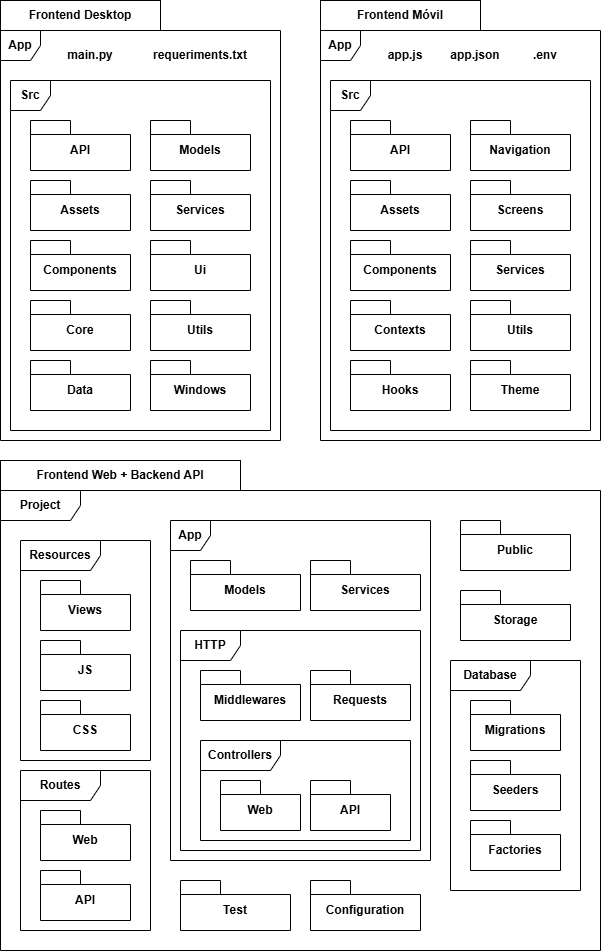

The diagram above was exported from draw.io. Its source (the exported page's mxGraphModel, read from the mxfile embedded in the PNG):
<mxGraphModel dx="1426" dy="751" grid="1" gridSize="10" guides="1" tooltips="1" connect="1" arrows="1" fold="1" page="1" pageScale="1" pageWidth="827" pageHeight="1169" math="0" shadow="0">
  <root>
    <mxCell id="0" />
    <mxCell id="1" parent="0" />
    <mxCell id="YNGygFP7PX8f5DFG1NsE-1" value="API" style="shape=folder;fontStyle=1;spacingTop=10;tabWidth=40;tabHeight=14;tabPosition=left;html=1;whiteSpace=wrap;" parent="1" vertex="1">
      <mxGeometry x="70" y="160" width="100" height="50" as="geometry" />
    </mxCell>
    <mxCell id="HLoQMI4ubxQXa2VBHNji-1" value="Assets" style="shape=folder;fontStyle=1;spacingTop=10;tabWidth=40;tabHeight=14;tabPosition=left;html=1;whiteSpace=wrap;" parent="1" vertex="1">
      <mxGeometry x="70" y="220" width="100" height="50" as="geometry" />
    </mxCell>
    <mxCell id="HLoQMI4ubxQXa2VBHNji-2" value="Components" style="shape=folder;fontStyle=1;spacingTop=10;tabWidth=40;tabHeight=14;tabPosition=left;html=1;whiteSpace=wrap;" parent="1" vertex="1">
      <mxGeometry x="70" y="280" width="100" height="50" as="geometry" />
    </mxCell>
    <mxCell id="HLoQMI4ubxQXa2VBHNji-3" value="Core" style="shape=folder;fontStyle=1;spacingTop=10;tabWidth=40;tabHeight=14;tabPosition=left;html=1;whiteSpace=wrap;" parent="1" vertex="1">
      <mxGeometry x="70" y="340" width="100" height="50" as="geometry" />
    </mxCell>
    <mxCell id="HLoQMI4ubxQXa2VBHNji-4" value="Data" style="shape=folder;fontStyle=1;spacingTop=10;tabWidth=40;tabHeight=14;tabPosition=left;html=1;whiteSpace=wrap;" parent="1" vertex="1">
      <mxGeometry x="70" y="400" width="100" height="50" as="geometry" />
    </mxCell>
    <mxCell id="HLoQMI4ubxQXa2VBHNji-5" value="Models" style="shape=folder;fontStyle=1;spacingTop=10;tabWidth=40;tabHeight=14;tabPosition=left;html=1;whiteSpace=wrap;" parent="1" vertex="1">
      <mxGeometry x="190" y="160" width="100" height="50" as="geometry" />
    </mxCell>
    <mxCell id="HLoQMI4ubxQXa2VBHNji-6" value="Services" style="shape=folder;fontStyle=1;spacingTop=10;tabWidth=40;tabHeight=14;tabPosition=left;html=1;whiteSpace=wrap;" parent="1" vertex="1">
      <mxGeometry x="190" y="220" width="100" height="50" as="geometry" />
    </mxCell>
    <mxCell id="HLoQMI4ubxQXa2VBHNji-7" value="Ui" style="shape=folder;fontStyle=1;spacingTop=10;tabWidth=40;tabHeight=14;tabPosition=left;html=1;whiteSpace=wrap;" parent="1" vertex="1">
      <mxGeometry x="190" y="280" width="100" height="50" as="geometry" />
    </mxCell>
    <mxCell id="HLoQMI4ubxQXa2VBHNji-8" value="Utils" style="shape=folder;fontStyle=1;spacingTop=10;tabWidth=40;tabHeight=14;tabPosition=left;html=1;whiteSpace=wrap;" parent="1" vertex="1">
      <mxGeometry x="190" y="340" width="100" height="50" as="geometry" />
    </mxCell>
    <mxCell id="HLoQMI4ubxQXa2VBHNji-9" value="Windows" style="shape=folder;fontStyle=1;spacingTop=10;tabWidth=40;tabHeight=14;tabPosition=left;html=1;whiteSpace=wrap;" parent="1" vertex="1">
      <mxGeometry x="190" y="400" width="100" height="50" as="geometry" />
    </mxCell>
    <mxCell id="HLoQMI4ubxQXa2VBHNji-10" value="Src" style="shape=umlFrame;whiteSpace=wrap;html=1;pointerEvents=0;width=40;height=30;fontStyle=1" parent="1" vertex="1">
      <mxGeometry x="50" y="120" width="260" height="350" as="geometry" />
    </mxCell>
    <mxCell id="HLoQMI4ubxQXa2VBHNji-11" value="main.py" style="text;html=1;whiteSpace=wrap;strokeColor=none;fillColor=none;align=center;verticalAlign=middle;rounded=0;fontStyle=1" parent="1" vertex="1">
      <mxGeometry x="90" y="80" width="80" height="30" as="geometry" />
    </mxCell>
    <mxCell id="HLoQMI4ubxQXa2VBHNji-12" value="requeriments.txt" style="text;html=1;whiteSpace=wrap;strokeColor=none;fillColor=none;align=center;verticalAlign=middle;rounded=0;fontStyle=1" parent="1" vertex="1">
      <mxGeometry x="170" y="80" width="140" height="30" as="geometry" />
    </mxCell>
    <mxCell id="HLoQMI4ubxQXa2VBHNji-13" value="App" style="shape=umlFrame;whiteSpace=wrap;html=1;pointerEvents=0;width=40;height=30;fontStyle=1" parent="1" vertex="1">
      <mxGeometry x="40" y="70" width="280" height="410" as="geometry" />
    </mxCell>
    <mxCell id="HLoQMI4ubxQXa2VBHNji-14" value="Frontend Desktop" style="rounded=0;whiteSpace=wrap;html=1;fontStyle=1" parent="1" vertex="1">
      <mxGeometry x="40" y="40" width="160" height="30" as="geometry" />
    </mxCell>
    <mxCell id="HLoQMI4ubxQXa2VBHNji-15" value="API" style="shape=folder;fontStyle=1;spacingTop=10;tabWidth=40;tabHeight=14;tabPosition=left;html=1;whiteSpace=wrap;" parent="1" vertex="1">
      <mxGeometry x="390" y="160" width="100" height="50" as="geometry" />
    </mxCell>
    <mxCell id="HLoQMI4ubxQXa2VBHNji-16" value="Assets" style="shape=folder;fontStyle=1;spacingTop=10;tabWidth=40;tabHeight=14;tabPosition=left;html=1;whiteSpace=wrap;" parent="1" vertex="1">
      <mxGeometry x="390" y="220" width="100" height="50" as="geometry" />
    </mxCell>
    <mxCell id="HLoQMI4ubxQXa2VBHNji-17" value="Components" style="shape=folder;fontStyle=1;spacingTop=10;tabWidth=40;tabHeight=14;tabPosition=left;html=1;whiteSpace=wrap;" parent="1" vertex="1">
      <mxGeometry x="390" y="280" width="100" height="50" as="geometry" />
    </mxCell>
    <mxCell id="HLoQMI4ubxQXa2VBHNji-18" value="Contexts" style="shape=folder;fontStyle=1;spacingTop=10;tabWidth=40;tabHeight=14;tabPosition=left;html=1;whiteSpace=wrap;" parent="1" vertex="1">
      <mxGeometry x="390" y="340" width="100" height="50" as="geometry" />
    </mxCell>
    <mxCell id="HLoQMI4ubxQXa2VBHNji-19" value="Hooks" style="shape=folder;fontStyle=1;spacingTop=10;tabWidth=40;tabHeight=14;tabPosition=left;html=1;whiteSpace=wrap;" parent="1" vertex="1">
      <mxGeometry x="390" y="400" width="100" height="50" as="geometry" />
    </mxCell>
    <mxCell id="HLoQMI4ubxQXa2VBHNji-20" value="Navigation" style="shape=folder;fontStyle=1;spacingTop=10;tabWidth=40;tabHeight=14;tabPosition=left;html=1;whiteSpace=wrap;" parent="1" vertex="1">
      <mxGeometry x="510" y="160" width="100" height="50" as="geometry" />
    </mxCell>
    <mxCell id="HLoQMI4ubxQXa2VBHNji-21" value="Screens" style="shape=folder;fontStyle=1;spacingTop=10;tabWidth=40;tabHeight=14;tabPosition=left;html=1;whiteSpace=wrap;" parent="1" vertex="1">
      <mxGeometry x="510" y="220" width="100" height="50" as="geometry" />
    </mxCell>
    <mxCell id="HLoQMI4ubxQXa2VBHNji-22" value="Services" style="shape=folder;fontStyle=1;spacingTop=10;tabWidth=40;tabHeight=14;tabPosition=left;html=1;whiteSpace=wrap;" parent="1" vertex="1">
      <mxGeometry x="510" y="280" width="100" height="50" as="geometry" />
    </mxCell>
    <mxCell id="HLoQMI4ubxQXa2VBHNji-23" value="Utils" style="shape=folder;fontStyle=1;spacingTop=10;tabWidth=40;tabHeight=14;tabPosition=left;html=1;whiteSpace=wrap;" parent="1" vertex="1">
      <mxGeometry x="510" y="340" width="100" height="50" as="geometry" />
    </mxCell>
    <mxCell id="HLoQMI4ubxQXa2VBHNji-24" value="Theme" style="shape=folder;fontStyle=1;spacingTop=10;tabWidth=40;tabHeight=14;tabPosition=left;html=1;whiteSpace=wrap;" parent="1" vertex="1">
      <mxGeometry x="510" y="400" width="100" height="50" as="geometry" />
    </mxCell>
    <mxCell id="HLoQMI4ubxQXa2VBHNji-25" value="Src" style="shape=umlFrame;whiteSpace=wrap;html=1;pointerEvents=0;width=40;height=30;fontStyle=1" parent="1" vertex="1">
      <mxGeometry x="370" y="120" width="260" height="350" as="geometry" />
    </mxCell>
    <mxCell id="HLoQMI4ubxQXa2VBHNji-26" value="app.js" style="text;html=1;whiteSpace=wrap;strokeColor=none;fillColor=none;align=center;verticalAlign=middle;rounded=0;fontStyle=1" parent="1" vertex="1">
      <mxGeometry x="410" y="80" width="70" height="30" as="geometry" />
    </mxCell>
    <mxCell id="HLoQMI4ubxQXa2VBHNji-27" value="app.json" style="text;html=1;whiteSpace=wrap;strokeColor=none;fillColor=none;align=center;verticalAlign=middle;rounded=0;fontStyle=1" parent="1" vertex="1">
      <mxGeometry x="480" y="80" width="70" height="30" as="geometry" />
    </mxCell>
    <mxCell id="HLoQMI4ubxQXa2VBHNji-28" value="App" style="shape=umlFrame;whiteSpace=wrap;html=1;pointerEvents=0;width=40;height=30;fontStyle=1" parent="1" vertex="1">
      <mxGeometry x="360" y="70" width="280" height="410" as="geometry" />
    </mxCell>
    <mxCell id="HLoQMI4ubxQXa2VBHNji-29" value="Frontend Móvil" style="rounded=0;whiteSpace=wrap;html=1;fontStyle=1" parent="1" vertex="1">
      <mxGeometry x="360" y="40" width="160" height="30" as="geometry" />
    </mxCell>
    <mxCell id="HLoQMI4ubxQXa2VBHNji-30" value=".env" style="text;html=1;whiteSpace=wrap;strokeColor=none;fillColor=none;align=center;verticalAlign=middle;rounded=0;fontStyle=1" parent="1" vertex="1">
      <mxGeometry x="550" y="80" width="70" height="30" as="geometry" />
    </mxCell>
    <mxCell id="HLoQMI4ubxQXa2VBHNji-36" value="Views" style="shape=folder;fontStyle=1;spacingTop=10;tabWidth=40;tabHeight=14;tabPosition=left;html=1;whiteSpace=wrap;" parent="1" vertex="1">
      <mxGeometry x="80" y="620" width="90" height="50" as="geometry" />
    </mxCell>
    <mxCell id="HLoQMI4ubxQXa2VBHNji-37" value="JS" style="shape=folder;fontStyle=1;spacingTop=10;tabWidth=40;tabHeight=14;tabPosition=left;html=1;whiteSpace=wrap;" parent="1" vertex="1">
      <mxGeometry x="80" y="680" width="90" height="50" as="geometry" />
    </mxCell>
    <mxCell id="HLoQMI4ubxQXa2VBHNji-41" value="CSS" style="shape=folder;fontStyle=1;spacingTop=10;tabWidth=40;tabHeight=14;tabPosition=left;html=1;whiteSpace=wrap;" parent="1" vertex="1">
      <mxGeometry x="80" y="740" width="90" height="50" as="geometry" />
    </mxCell>
    <mxCell id="HLoQMI4ubxQXa2VBHNji-42" value="Public" style="shape=folder;fontStyle=1;spacingTop=10;tabWidth=40;tabHeight=14;tabPosition=left;html=1;whiteSpace=wrap;" parent="1" vertex="1">
      <mxGeometry x="500" y="560" width="110" height="50" as="geometry" />
    </mxCell>
    <mxCell id="HLoQMI4ubxQXa2VBHNji-46" value="Resources" style="shape=umlFrame;whiteSpace=wrap;html=1;pointerEvents=0;width=80;height=30;fontStyle=1" parent="1" vertex="1">
      <mxGeometry x="60" y="580" width="130" height="220" as="geometry" />
    </mxCell>
    <mxCell id="HLoQMI4ubxQXa2VBHNji-49" value="Project" style="shape=umlFrame;whiteSpace=wrap;html=1;pointerEvents=0;width=80;height=30;fontStyle=1" parent="1" vertex="1">
      <mxGeometry x="40" y="530" width="600" height="460" as="geometry" />
    </mxCell>
    <mxCell id="HLoQMI4ubxQXa2VBHNji-50" value="Frontend Web + Backend API" style="rounded=0;whiteSpace=wrap;html=1;fontStyle=1" parent="1" vertex="1">
      <mxGeometry x="40" y="500" width="240" height="30" as="geometry" />
    </mxCell>
    <mxCell id="HLoQMI4ubxQXa2VBHNji-69" value="Web" style="shape=folder;fontStyle=1;spacingTop=10;tabWidth=40;tabHeight=14;tabPosition=left;html=1;whiteSpace=wrap;" parent="1" vertex="1">
      <mxGeometry x="80" y="850" width="90" height="50" as="geometry" />
    </mxCell>
    <mxCell id="HLoQMI4ubxQXa2VBHNji-70" value="Routes" style="shape=umlFrame;whiteSpace=wrap;html=1;pointerEvents=0;width=80;height=30;fontStyle=1" parent="1" vertex="1">
      <mxGeometry x="60" y="810" width="130" height="160" as="geometry" />
    </mxCell>
    <mxCell id="HLoQMI4ubxQXa2VBHNji-71" value="Models" style="shape=folder;fontStyle=1;spacingTop=10;tabWidth=40;tabHeight=14;tabPosition=left;html=1;whiteSpace=wrap;" parent="1" vertex="1">
      <mxGeometry x="230" y="600" width="110" height="50" as="geometry" />
    </mxCell>
    <mxCell id="HLoQMI4ubxQXa2VBHNji-72" value="App" style="shape=umlFrame;whiteSpace=wrap;html=1;pointerEvents=0;width=40;height=30;fontStyle=1" parent="1" vertex="1">
      <mxGeometry x="210" y="560" width="260" height="340" as="geometry" />
    </mxCell>
    <mxCell id="HLoQMI4ubxQXa2VBHNji-73" value="Services" style="shape=folder;fontStyle=1;spacingTop=10;tabWidth=40;tabHeight=14;tabPosition=left;html=1;whiteSpace=wrap;" parent="1" vertex="1">
      <mxGeometry x="350" y="600" width="110" height="50" as="geometry" />
    </mxCell>
    <mxCell id="HLoQMI4ubxQXa2VBHNji-74" value="API" style="shape=folder;fontStyle=1;spacingTop=10;tabWidth=40;tabHeight=14;tabPosition=left;html=1;whiteSpace=wrap;" parent="1" vertex="1">
      <mxGeometry x="80" y="910" width="90" height="50" as="geometry" />
    </mxCell>
    <mxCell id="HLoQMI4ubxQXa2VBHNji-75" value="HTTP" style="shape=umlFrame;whiteSpace=wrap;html=1;pointerEvents=0;width=60;height=30;fontStyle=1" parent="1" vertex="1">
      <mxGeometry x="220" y="670" width="240" height="220" as="geometry" />
    </mxCell>
    <mxCell id="HLoQMI4ubxQXa2VBHNji-76" value="Middlewares" style="shape=folder;fontStyle=1;spacingTop=10;tabWidth=40;tabHeight=14;tabPosition=left;html=1;whiteSpace=wrap;" parent="1" vertex="1">
      <mxGeometry x="240" y="710" width="100" height="50" as="geometry" />
    </mxCell>
    <mxCell id="HLoQMI4ubxQXa2VBHNji-77" value="Requests" style="shape=folder;fontStyle=1;spacingTop=10;tabWidth=40;tabHeight=14;tabPosition=left;html=1;whiteSpace=wrap;" parent="1" vertex="1">
      <mxGeometry x="350" y="710" width="100" height="50" as="geometry" />
    </mxCell>
    <mxCell id="HLoQMI4ubxQXa2VBHNji-78" value="Controllers" style="shape=umlFrame;whiteSpace=wrap;html=1;pointerEvents=0;width=80;height=30;fontStyle=1" parent="1" vertex="1">
      <mxGeometry x="240" y="780" width="210" height="100" as="geometry" />
    </mxCell>
    <mxCell id="HLoQMI4ubxQXa2VBHNji-79" value="Web" style="shape=folder;fontStyle=1;spacingTop=10;tabWidth=40;tabHeight=14;tabPosition=left;html=1;whiteSpace=wrap;" parent="1" vertex="1">
      <mxGeometry x="260" y="820" width="80" height="50" as="geometry" />
    </mxCell>
    <mxCell id="HLoQMI4ubxQXa2VBHNji-80" value="API" style="shape=folder;fontStyle=1;spacingTop=10;tabWidth=40;tabHeight=14;tabPosition=left;html=1;whiteSpace=wrap;" parent="1" vertex="1">
      <mxGeometry x="350" y="820" width="80" height="50" as="geometry" />
    </mxCell>
    <mxCell id="HLoQMI4ubxQXa2VBHNji-81" value="Migrations" style="shape=folder;fontStyle=1;spacingTop=10;tabWidth=40;tabHeight=14;tabPosition=left;html=1;whiteSpace=wrap;" parent="1" vertex="1">
      <mxGeometry x="510" y="740" width="90" height="50" as="geometry" />
    </mxCell>
    <mxCell id="HLoQMI4ubxQXa2VBHNji-82" value="Database" style="shape=umlFrame;whiteSpace=wrap;html=1;pointerEvents=0;width=80;height=30;fontStyle=1" parent="1" vertex="1">
      <mxGeometry x="490" y="700" width="130" height="230" as="geometry" />
    </mxCell>
    <mxCell id="HLoQMI4ubxQXa2VBHNji-83" value="Seeders" style="shape=folder;fontStyle=1;spacingTop=10;tabWidth=40;tabHeight=14;tabPosition=left;html=1;whiteSpace=wrap;" parent="1" vertex="1">
      <mxGeometry x="510" y="800" width="90" height="50" as="geometry" />
    </mxCell>
    <mxCell id="HLoQMI4ubxQXa2VBHNji-84" value="Factories" style="shape=folder;fontStyle=1;spacingTop=10;tabWidth=40;tabHeight=14;tabPosition=left;html=1;whiteSpace=wrap;" parent="1" vertex="1">
      <mxGeometry x="510" y="860" width="90" height="50" as="geometry" />
    </mxCell>
    <mxCell id="HLoQMI4ubxQXa2VBHNji-85" value="Test" style="shape=folder;fontStyle=1;spacingTop=10;tabWidth=40;tabHeight=14;tabPosition=left;html=1;whiteSpace=wrap;" parent="1" vertex="1">
      <mxGeometry x="220" y="920" width="110" height="50" as="geometry" />
    </mxCell>
    <mxCell id="HLoQMI4ubxQXa2VBHNji-86" value="Storage" style="shape=folder;fontStyle=1;spacingTop=10;tabWidth=40;tabHeight=14;tabPosition=left;html=1;whiteSpace=wrap;" parent="1" vertex="1">
      <mxGeometry x="500" y="630" width="110" height="50" as="geometry" />
    </mxCell>
    <mxCell id="HLoQMI4ubxQXa2VBHNji-87" value="Configuration" style="shape=folder;fontStyle=1;spacingTop=10;tabWidth=40;tabHeight=14;tabPosition=left;html=1;whiteSpace=wrap;" parent="1" vertex="1">
      <mxGeometry x="350" y="920" width="110" height="50" as="geometry" />
    </mxCell>
  </root>
</mxGraphModel>